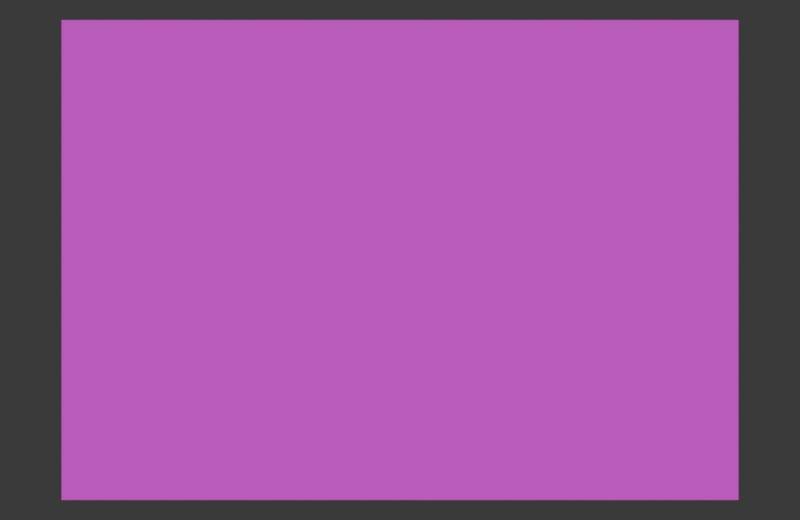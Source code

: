 # Source: dolly_milking_pilot.blend  (saved by Blender 5.2.44; exported with 4.5.12 LTS)
import bpy
from mathutils import Matrix  # noqa: F401  (used for matrix-valued properties, if any)

bpy.ops.wm.read_factory_settings(use_empty=True)
scene = bpy.context.scene
scene.name = 'Scene'

# ---- images (referenced by path relative to the original .blend; pixels are not part of the script)
import os
ASSET_DIR = os.environ.get("B2B_ASSET_DIR", "")  # directory of the original .blend (textures are referenced by path, not embedded)
HERE = os.path.dirname(os.path.abspath(__file__))  # packed textures are extracted next to this script under _unpacked/

def load_image(name, relpath, width, height, colorspace="sRGB"):
    """Load a texture the original file referenced (path relative to the .blend, or extracted next to this script)."""
    p = next((c for c in (os.path.join(HERE, relpath), os.path.join(ASSET_DIR, relpath)) if relpath and os.path.exists(c)), "")
    if p:
        img = bpy.data.images.load(p, check_existing=True)
        img.name = name
    else:  # same state as the original file: an image datablock whose file is absent (Cycles renders it pink)
        img = bpy.data.images.new(name, width, height)
        img.source = "FILE"
        img.filepath = "//" + (relpath or name)
    img.colorspace_settings.name = colorspace
    return img
img_ru_cow_2_png = load_image('RU Cow 2.png', 'RU Cow 2.png', 1024, 1024, 'sRGB')

# ---- materials (node trees are filled in below, after node groups)
mat_dolly_reference = bpy.data.materials.new('Dolly reference')
mat_dolly_reference.diffuse_color = (1.0, 1.0, 1.0, 1.0)

# ---- material node trees
mat_dolly_reference.use_nodes = True; mat_dolly_reference.node_tree.nodes.clear()
_N = mat_dolly_reference.node_tree.nodes; _L = mat_dolly_reference.node_tree.links
n0 = _N.new('ShaderNodeBsdfPrincipled'); n0.name = 'Principled BSDF'; n0.location = (-200, 100)
n0.inputs[2].default_value = 1.0
n0.inputs[10].default_value = 0.005
n1 = _N.new('ShaderNodeOutputMaterial'); n1.name = 'Material Output'; n1.location = (200, 100)
n2 = _N.new('ShaderNodeTexImage'); n2.name = 'Image Texture'; n2.location = (0, 0)
n2.image = img_ru_cow_2_png
_L.new(n0.outputs[0], n1.inputs[0])
_L.new(n2.outputs[0], n0.inputs[0])
_L.new(n2.outputs[1], n0.inputs[4])
n1.is_active_output = True

# ---- world
world_dolly_world = bpy.data.worlds.new('Dolly World'); scene.world = world_dolly_world
world_dolly_world.use_nodes = True; world_dolly_world.node_tree.nodes.clear()
_N = world_dolly_world.node_tree.nodes; _L = world_dolly_world.node_tree.links
n0 = _N.new('ShaderNodeBackground'); n0.name = 'Background'; n0.location = (-200, 100)
n0.inputs[0].default_value = (0.05, 0.05, 0.05, 1.0)
n1 = _N.new('ShaderNodeOutputWorld'); n1.name = 'World Output'; n1.location = (200, 100)
_L.new(n0.outputs[0], n1.inputs[0])
n1.is_active_output = True
world_dolly_world.color = (0.84, 0.91, 0.86)

# ---- cameras
cam_camera = bpy.data.cameras.new('Camera')
cam_camera.type = 'ORTHO'
cam_camera.ortho_scale = 5.2

# ---- meshes
me_plane = bpy.data.meshes.new('Plane')
me_plane.from_pydata([(-1.0, -1.0, 0.0), (1.0, -1.0, 0.0), (-1.0, 1.0, 0.0), (1.0, 1.0, 0.0)], [], [(0, 1, 3, 2)])
_uv = me_plane.uv_layers.new(name='UVMap')
_uv.uv.foreach_set('vector', [0.0, 0.0, 1.0, 0.0, 1.0, 1.0, 0.0, 1.0])
me_plane.materials.append(mat_dolly_reference)
me_plane.update()
arm_dolly_2d_rig = bpy.data.armatures.new('Dolly_2D_Rig')  # bones are not reproduced

# ---- objects
ob_camera = bpy.data.objects.new('Camera', cam_camera)
ob_dolly_reference_plate = bpy.data.objects.new('Dolly_reference_plate', me_plane)
ob_dolly_2d_rig = bpy.data.objects.new('Dolly_2D_Rig', arm_dolly_2d_rig)

# ---- transforms, parenting, visibility, modifiers, constraints
ob_camera.location = (0.0, 0.0, 10.0)
ob_dolly_reference_plate.parent = ob_dolly_2d_rig
ob_dolly_reference_plate.location = (0.0, 0.0, 0.0)
ob_dolly_reference_plate.scale = (2.2, 1.56, 1.0)
ob_dolly_2d_rig.location = (0.0, 0.0, 0.05)

# ---- collection membership
scene.collection.objects.link(ob_camera)
scene.collection.objects.link(ob_dolly_reference_plate)
scene.collection.objects.link(ob_dolly_2d_rig)

# ---- scene / render settings (as saved in the file)
scene.camera = ob_camera
scene.frame_start = 1; scene.frame_end = 48; scene.frame_set(1)
scene.render.engine = 'BLENDER_WORKBENCH'
scene.render.resolution_x = 800
scene.render.resolution_y = 520
scene.render.film_transparent = True
scene.render.bake_bias = 0.0
scene.render.bake_samples = 0
scene.render.compositor_device = 'GPU'
scene.eevee.use_volume_custom_range = False
scene.eevee.fast_gi_thickness_near = 0.1
scene.eevee.fast_gi_thickness_far = 0.0
scene.eevee.ray_tracing_options.screen_trace_thickness = 0.1
bpy.context.view_layer.update()

# ---- added for rendering (the .blend has no usable light): sun
light_auto_sun = bpy.data.lights.new('AutoSun', 'SUN')
light_auto_sun.energy = 3.0
light_auto_sun.angle = 0.0523599
ob_auto_sun = bpy.data.objects.new('AutoSun', light_auto_sun)
scene.collection.objects.link(ob_auto_sun)
ob_auto_sun.rotation_euler = (0.872665, 0.174533, 0.523599)
bpy.context.view_layer.update()
